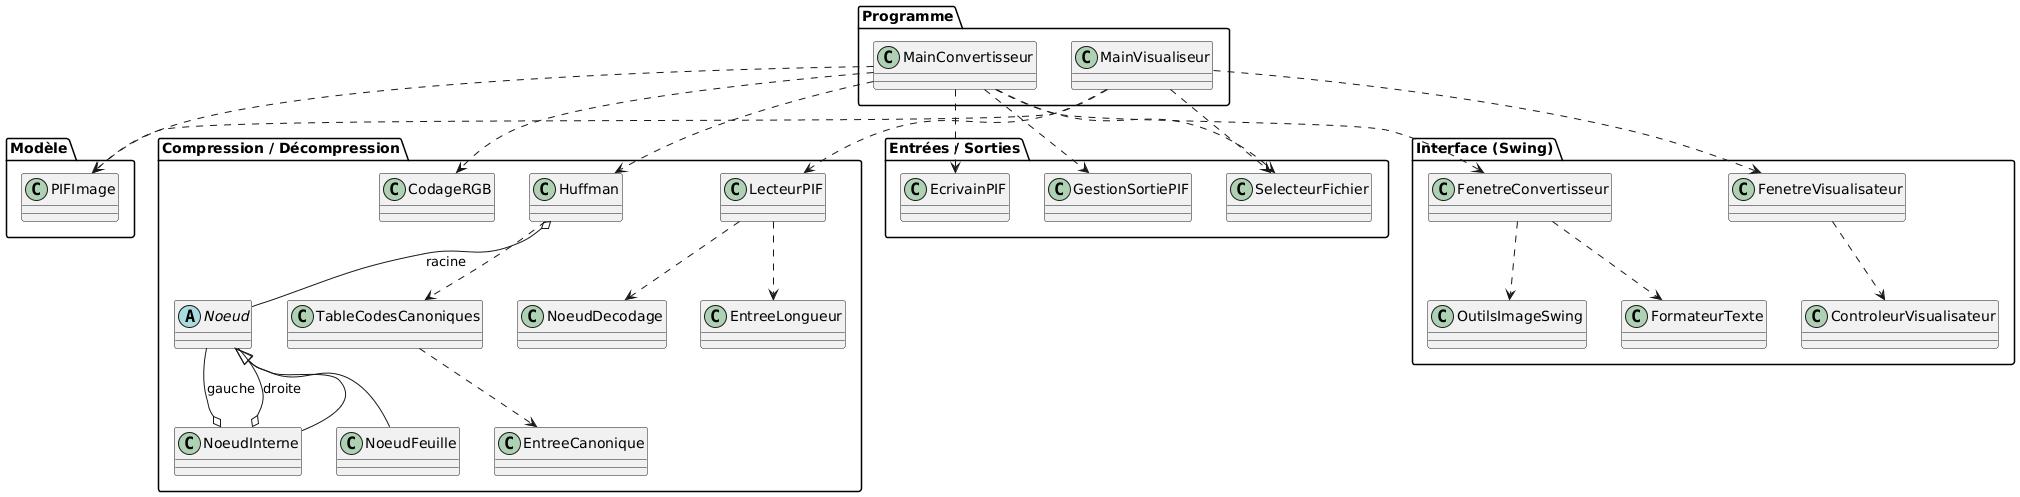

The diagram above was rendered by PlantUML. Its source (embedded in the PNG):
@startuml
skinparam classAttributeIconSize 0

package "Programme" {
  class MainConvertisseur
  class MainVisualiseur
}

package "Modèle" {
  class PIFImage
}

package "Compression / Décompression" {
  class CodageRGB
  class Huffman
  abstract class Noeud
  class NoeudFeuille
  class NoeudInterne

  class TableCodesCanoniques
  class EntreeCanonique

  class LecteurPIF
  class NoeudDecodage
  class EntreeLongueur
}

package "Entrées / Sorties" {
  class EcrivainPIF
  class GestionSortiePIF
  class SelecteurFichier
}

package "Interface (Swing)" {
  class FenetreConvertisseur
  class FenetreVisualisateur
  class ControleurVisualisateur
  class OutilsImageSwing
  class FormateurTexte
}

' ======= Liens Convertisseur =======
MainConvertisseur ..> SelecteurFichier
MainConvertisseur ..> PIFImage
MainConvertisseur ..> CodageRGB
MainConvertisseur ..> Huffman
MainConvertisseur ..> EcrivainPIF
MainConvertisseur ..> GestionSortiePIF
MainConvertisseur ..> FenetreConvertisseur

' ======= Liens Visualiseur =======
MainVisualiseur ..> SelecteurFichier
MainVisualiseur ..> LecteurPIF
MainVisualiseur ..> PIFImage
MainVisualiseur ..> FenetreVisualisateur

' ======= Huffman / Arbre =======
Huffman o-- Noeud : racine
Noeud <|-- NoeudFeuille
Noeud <|-- NoeudInterne
NoeudInterne o-- Noeud : gauche
NoeudInterne o-- Noeud : droite

' ======= Codes canoniques =======
Huffman ..> TableCodesCanoniques
TableCodesCanoniques ..> EntreeCanonique

' ======= Décodage =======
LecteurPIF ..> EntreeLongueur
LecteurPIF ..> NoeudDecodage

' ======= IHM =======
FenetreConvertisseur ..> OutilsImageSwing
FenetreConvertisseur ..> FormateurTexte
FenetreVisualisateur ..> ControleurVisualisateur
@enduml